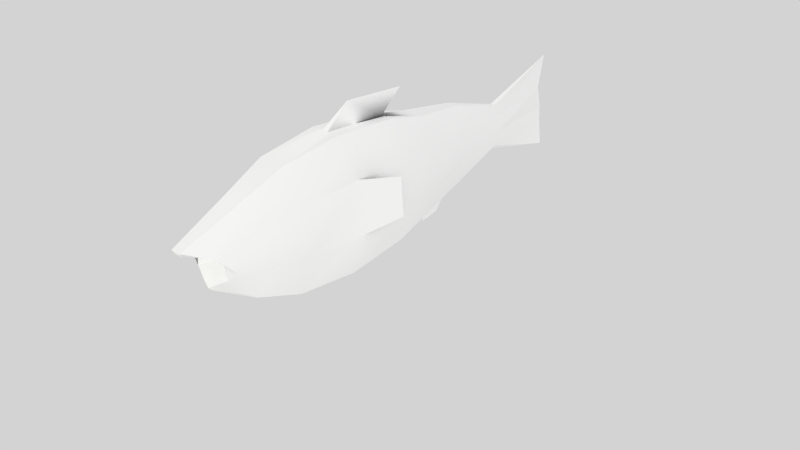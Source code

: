 # Source: Fish.blend  (saved by Blender 2.66.1; exported with 4.5.12 LTS)
import bpy
from mathutils import Matrix  # noqa: F401  (used for matrix-valued properties, if any)

bpy.ops.wm.read_factory_settings(use_empty=True)
scene = bpy.context.scene
scene.name = 'Scene'

# ---- collections
col_collection_1 = bpy.data.collections.new('Collection 1'); scene.collection.children.link(col_collection_1)
col_collection_11 = bpy.data.collections.new('Collection 11'); scene.collection.children.link(col_collection_11)

# ---- materials (node trees are filled in below, after node groups)
mat_ecailles_001 = bpy.data.materials.new('Ecailles.001')
mat_ecailles_001.alpha_threshold = 0.0
mat_ecailles_001.use_transparent_shadow = False
mat_ecailles_001.diffuse_color = (1.0, 1.0, 1.0, 1.0)
mat_ecailles_001.specular_color = (0.6275, 0.9384, 1.0)
mat_ecailles_001.roughness = 0.5
mat_ecailles_001.specular_intensity = 0.8
mat_ecailles_001.line_color = (0.0, 0.0, 0.0, 1.0)

# ---- node groups
ng_auto_smooth = bpy.data.node_groups.new('Auto Smooth', 'GeometryNodeTree')
_s = ng_auto_smooth.interface.new_socket(name='Geometry', in_out='OUTPUT', socket_type='NodeSocketGeometry')
_s = ng_auto_smooth.interface.new_socket(name='Geometry', in_out='INPUT', socket_type='NodeSocketGeometry')
_s = ng_auto_smooth.interface.new_socket(name='Angle', in_out='INPUT', socket_type='NodeSocketFloat')
_s.subtype = 'ANGLE'
_s.min_value = 0.0
_s.max_value = 3.142
ng_auto_smooth.is_modifier = True
_N = ng_auto_smooth.nodes; _L = ng_auto_smooth.links
n0 = _N.new('NodeGroupOutput'); n0.name = 'Group Output'; n0.location = (480, -100)
n1 = _N.new('NodeGroupInput'); n1.name = 'Group Input'; n1.location = (-420, -300)
n2 = _N.new('NodeGroupInput'); n2.name = 'Group Input.001'; n2.location = (-60, -100)
n3 = _N.new('GeometryNodeSetShadeSmooth'); n3.name = 'Set Shade Smooth'; n3.location = (120, -100)
n3.domain = 'EDGE'
n4 = _N.new('GeometryNodeSetShadeSmooth'); n4.name = 'Set Shade Smooth.001'; n4.location = (300, -100)
n5 = _N.new('GeometryNodeInputMeshEdgeAngle'); n5.name = 'Edge Angle'; n5.location = (-420, -220)
n6 = _N.new('GeometryNodeInputEdgeSmooth'); n6.name = 'Is Edge Smooth'; n6.location = (-60, -160)
n7 = _N.new('GeometryNodeInputShadeSmooth'); n7.name = 'Is Face Smooth'; n7.location = (-240, -340)
n8 = _N.new('FunctionNodeBooleanMath'); n8.name = 'Boolean Math'; n8.location = (-60, -220)
n9 = _N.new('FunctionNodeCompare'); n9.name = 'Compare'; n9.location = (-240, -180)
n9.operation = 'LESS_EQUAL'
_L.new(n5.outputs[0], n9.inputs[0])
_L.new(n4.outputs[0], n0.inputs[0])
_L.new(n1.outputs[1], n9.inputs[1])
_L.new(n9.outputs[0], n8.inputs[0])
_L.new(n7.outputs[0], n8.inputs[1])
_L.new(n2.outputs[0], n3.inputs[0])
_L.new(n6.outputs[0], n3.inputs[1])
_L.new(n3.outputs[0], n4.inputs[0])
_L.new(n8.outputs[0], n3.inputs[2])
n0.is_active_output = True

# ---- material node trees

# ---- world
world_world_002 = bpy.data.worlds.new('World.002'); scene.world = world_world_002
world_world_002.color = (0.6513, 0.6513, 0.6513)
world_world_002.use_sun_shadow = False
world_world_002.sun_shadow_jitter_overblur = 0.0
world_world_002.cycles.sampling_method = 'MANUAL'
world_world_002.cycles.sample_map_resolution = 256

# ---- cameras
cam_camera_002 = bpy.data.cameras.new('Camera.002')
cam_camera_002.clip_end = 100.0
cam_camera_002.lens = 35.0
cam_camera_002.sensor_width = 32.0
cam_camera_002.sensor_height = 18.0
cam_camera_002.dof.focus_distance = 0.0
cam_camera_002.dof.aperture_fstop = 128.0

# ---- lights
light_lamp_004 = bpy.data.lights.new('Lamp.004', 'SUN')
light_lamp_004.transmission_factor = 0.0
light_lamp_004.cutoff_distance = 30.0
light_lamp_004.angle = 1.571
light_lamp_004.energy = 0.1
light_lamp_004.shadow_buffer_clip_start = 1.001
light_lamp_004.shadow_soft_size = 1.0
light_lamp_004.shadow_cascade_max_distance = 1000.0
light_lamp_004.cycles.use_multiple_importance_sampling = False
light_lamp_003 = bpy.data.lights.new('Lamp.003', 'SUN')
light_lamp_003.color = (1.0, 1.0, 0.7337)
light_lamp_003.transmission_factor = 0.0
light_lamp_003.cutoff_distance = 30.0
light_lamp_003.angle = 1.571
light_lamp_003.energy = 0.35
light_lamp_003.shadow_buffer_clip_start = 1.001
light_lamp_003.shadow_soft_size = 1.0
light_lamp_003.shadow_cascade_max_distance = 1000.0
light_lamp_003.cycles.use_multiple_importance_sampling = False
light_lamp_001 = bpy.data.lights.new('Lamp.001', 'SUN')
light_lamp_001.transmission_factor = 0.0
light_lamp_001.cutoff_distance = 30.0
light_lamp_001.angle = 1.571
light_lamp_001.energy = 0.7
light_lamp_001.shadow_buffer_clip_start = 1.001
light_lamp_001.shadow_soft_size = 1.0
light_lamp_001.shadow_cascade_max_distance = 1000.0
light_lamp_001.cycles.use_multiple_importance_sampling = False

# ---- meshes
me_fish_001 = bpy.data.meshes.new('Fish.001')
me_fish_001.from_pydata([(0.6103, 0.1901, -0.1261), (0.31, 0.2154, -0.1448), (0.05717, 0.2144, -0.1485), (-0.416, 0.2157, -0.1572), (-0.6628, 0.1682, -0.1358), (-0.8299, 0.0992, -0.1014), (-0.9404, 0.02074, -0.06056), (-0.9546, 0.003739, -0.05203), (-0.9444, -0.02819, -0.07173), (-0.932, -0.01747, -0.08219), (-0.8267, 0.04391, -0.1604), (-0.6595, 0.1001, -0.2211), (-0.4126, 0.1424, -0.2535), (-0.1283, 0.1598, -0.247), (0.06035, 0.1542, -0.2187), (0.3128, 0.1741, -0.1793), (0.6128, 0.1619, -0.1352), (0.6203, 0.09907, -0.1143), (0.3264, 0.05785, -0.147), (0.07669, 0.007568, -0.1945), (-0.1085, -0.01854, -0.2176), (-0.3909, -0.05177, -0.2215), (-0.64, -0.07421, -0.1923), (-0.8126, -0.08288, -0.1395), (-0.8816, -0.07935, -0.107), (-0.9249, -0.07357, -0.09931), (-0.9158, -0.1374, -0.05028), (-0.9419, -0.1512, -0.0516), (-0.7971, -0.1975, -0.06139), (-0.6188, -0.2318, -0.08496), (-0.3673, -0.2272, -0.1019), (-0.08674, -0.1797, -0.1078), (0.09456, -0.1249, -0.1042), (0.3414, -0.05544, -0.07552), (0.6286, 0.03567, -0.07565), (0.6339, 0.001382, -0.03742), (0.3509, -0.1127, 0.001713), (0.1056, -0.1813, 0.009981), (-0.07332, -0.2483, 0.03109), (-0.3527, -0.3019, 0.0493), (-0.6057, -0.2988, 0.05085), (-0.7876, -0.2462, 0.03739), (-1.036, -0.1787, 0.02049), (-1.027, -0.16, 0.01519), (-0.8722, -0.06345, -0.01437), (-1.028, -0.1419, 0.04497), (-1.037, -0.1588, 0.05711), (-0.7884, -0.2064, 0.1106), (-0.6068, -0.244, 0.1515), (-0.3539, -0.2409, 0.1614), (-0.07448, -0.1922, 0.1341), (0.1046, -0.1352, 0.09465), (0.3503, -0.08723, 0.04855), (0.6337, 0.01226, -0.01744), (1.044, -0.05912, 0.02171), (1.039, 0.1022, -0.03313), (0.6281, 0.0632, -0.02507), (0.3401, 0.009132, 0.0431), (0.09212, -0.008221, 0.1102), (-0.0897, -0.03774, 0.1529), (-0.3705, -0.07268, 0.182), (-0.6217, -0.09298, 0.17), (-0.7992, -0.09653, 0.124), (-0.9436, -0.08202, 0.0767), (-0.9174, -0.07513, 0.06532), (-0.926, 0.002352, 0.03824), (-0.8838, 0.005047, 0.04968), (-0.815, 0.03191, 0.07134), (-0.6433, 0.08362, 0.09754), (-0.3946, 0.124, 0.1013), (-0.1118, 0.1429, 0.07884), (0.07392, 0.1403, 0.04925), (0.3249, 0.1313, -0.01212), (0.6197, 0.1304, -0.05674), (1.001, 0.1472, -0.09917), (1.022, 0.2261, -0.1225), (0.6124, 0.1824, -0.09762), (0.3118, 0.222, -0.09124), (0.05854, 0.2408, -0.05956), (-0.1305, 0.2651, -0.0535), (-0.415, 0.2571, -0.04281), (-0.6616, 0.2031, -0.03186), (-0.8283, 0.1188, -0.02277), (-0.9327, 0.01894, -0.0154), (-0.946, 0.001272, -0.01748), (-0.1317, 0.2286, -0.1594), (1.017, 0.336, -0.1918), (-0.229, -0.0357, 0.1998), (-0.2478, 0.1198, 0.1414), (-0.2112, -0.07012, -0.2473), (-0.1943, -0.1965, -0.1673), (-0.2293, -0.01929, 0.2042), (-0.2481, 0.1362, 0.1457), (-0.2217, -0.06837, -0.2528), (-0.2048, -0.1947, -0.1727), (-0.3529, -0.2897, 0.07173), (-0.3532, -0.2775, 0.09416), (-0.3534, -0.2653, 0.1166), (-0.3537, -0.2531, 0.139), (-0.07355, -0.2371, 0.05168), (-0.07379, -0.2259, 0.07227), (-0.07402, -0.2146, 0.09287), (-0.07425, -0.2034, 0.1135), (0.05209, -0.2772, 0.118), (-0.2273, -0.3289, 0.1399), (0.09887, 0.2434, -0.1538), (0.2367, 0.2455, -0.1579), (0.237, 0.2434, -0.1753), (0.09727, 0.2464, -0.1773), (0.1199, 0.29, -0.1938), (0.2045, 0.2879, -0.1905), (-0.2256, -0.329, 0.1371), (0.04903, -0.2787, 0.1159)], [], [(44, 7, 8), (7, 6, 9, 8), (6, 5, 10, 9), (5, 4, 11, 10), (4, 3, 12, 11), (3, 85, 13, 12), (85, 2, 14, 13), (1, 0, 16, 15), (15, 16, 17, 18), (14, 15, 18, 19), (13, 14, 19, 20), (12, 13, 20, 21), (11, 12, 21, 22), (10, 11, 22, 23), (9, 10, 23, 24), (8, 9, 24, 25), (44, 8, 25), (44, 25, 26), (25, 24, 27, 26), (24, 23, 28, 27), (23, 22, 29, 28), (22, 21, 30, 29), (21, 20, 31, 30), (20, 19, 32, 31), (19, 18, 33, 32), (18, 17, 34, 33), (33, 34, 35, 36), (32, 33, 36, 37), (31, 32, 37, 38), (30, 31, 38, 39), (29, 30, 39, 40), (28, 29, 40, 41), (27, 28, 41, 42), (26, 27, 42, 43), (44, 26, 43), (44, 43, 45), (43, 42, 46, 45), (42, 41, 47, 46), (41, 40, 48, 47), (37, 36, 52, 51), (36, 35, 53, 52), (53, 54, 55, 56), (52, 53, 56, 57), (51, 52, 57, 58), (50, 51, 58, 59), (49, 50, 59, 60), (48, 49, 60, 61), (47, 48, 61, 62), (46, 47, 62, 63), (45, 46, 63, 64), (44, 45, 64), (44, 64, 65), (64, 63, 66, 65), (63, 62, 67, 66), (62, 61, 68, 67), (61, 60, 69, 68), (60, 59, 70, 69), (59, 58, 71, 70), (58, 57, 72, 71), (57, 56, 73, 72), (56, 55, 74, 73), (73, 74, 75, 76), (72, 73, 76, 77), (71, 72, 77, 78), (70, 71, 78, 79), (69, 70, 79, 80), (68, 69, 80, 81), (67, 68, 81, 82), (66, 67, 82, 83), (65, 66, 83, 84), (44, 65, 84), (44, 84, 7), (84, 83, 6, 7), (83, 82, 5, 6), (82, 81, 4, 5), (81, 80, 3, 4), (80, 79, 85, 3), (79, 78, 2, 85), (0, 1, 77, 76), (86, 0, 76, 75), (60, 69, 88, 87), (21, 30, 90, 89), (87, 88, 92, 91), (60, 91, 92, 69), (60, 87, 91), (69, 92, 88), (89, 90, 94, 93), (21, 93, 94, 30), (21, 89, 93), (30, 94, 90), (35, 54, 53), (34, 55, 54, 35), (17, 74, 55, 34), (0, 86, 16), (16, 75, 74, 17), (16, 86, 75), (96, 97, 48, 40), (39, 95, 40), (98, 49, 48), (95, 96, 40), (97, 98, 48), (38, 99, 95, 39), (99, 100, 96, 95), (100, 101, 97, 96), (101, 102, 98, 97), (102, 50, 49, 98), (101, 100, 37, 51), (50, 102, 51), (99, 38, 37), (102, 101, 51), (100, 99, 37), (97, 104, 103, 101), (106, 105, 78, 77), (14, 108, 107, 15), (105, 106, 110, 109), (107, 108, 109, 110), (106, 107, 110), (105, 109, 108), (1, 107, 106), (1, 15, 107), (1, 106, 77), (2, 105, 108), (2, 78, 105), (2, 108, 14), (100, 112, 111, 96), (103, 104, 111, 112), (96, 111, 104, 97), (100, 101, 103, 112)])
me_fish_001.polygons.foreach_set('use_smooth', [True] * 128)
_uv = me_fish_001.uv_layers.new(name='UVTex')
_uv.uv.foreach_set('vector', [0.06699, 0.928, 0.06699, 1.0, 0.0252, 0.9846, 0.9596, 0.6885, 0.922, 0.6885, 0.9286, 0.6618, 0.9632, 0.675, 0.922, 0.6885, 0.8237, 0.6885, 0.8341, 0.6334, 0.9286, 0.6618, 0.8237, 0.6885, 0.7398, 0.6885, 0.7496, 0.613, 0.8341, 0.6334, 0.7398, 0.6885, 0.6312, 0.6885, 0.6326, 0.6012, 0.7496, 0.613, 0.6312, 0.6885, 0.5061, 0.6885, 0.5004, 0.6091, 0.6326, 0.6012, 0.5061, 0.6885, 0.4161, 0.6885, 0.4119, 0.6202, 0.5004, 0.6091, 0.2988, 0.688, 0.13, 0.687, 0.1334, 0.6564, 0.2939, 0.6456, 0.2573, 0.2533, 0.1104, 0.2258, 0.1144, 0.1795, 0.2635, 0.1872, 0.3855, 0.2734, 0.2573, 0.2533, 0.2635, 0.1872, 0.3953, 0.1929, 0.4788, 0.2945, 0.3855, 0.2734, 0.3953, 0.1929, 0.4845, 0.1982, 0.6172, 0.3026, 0.4788, 0.2945, 0.4845, 0.1982, 0.6146, 0.2, 0.7395, 0.2872, 0.6172, 0.3026, 0.6146, 0.2, 0.7289, 0.1946, 0.8284, 0.2537, 0.7395, 0.2872, 0.7289, 0.1946, 0.8146, 0.1851, 0.9267, 0.2038, 0.8284, 0.2537, 0.8146, 0.1851, 0.9172, 0.1698, 0.961, 0.1797, 0.9267, 0.2038, 0.9172, 0.1698, 0.9555, 0.1624, 0.06699, 0.928, 0.0252, 0.9846, 0.0, 0.9413, 0.06699, 0.928, 0.0, 0.9413, 0.009117, 0.8902, 0.9555, 0.1624, 0.9172, 0.1698, 0.9169, 0.1338, 0.9556, 0.1436, 0.9172, 0.1698, 0.8146, 0.1851, 0.814, 0.1139, 0.9169, 0.1338, 0.8146, 0.1851, 0.7289, 0.1946, 0.7274, 0.1017, 0.814, 0.1139, 0.7289, 0.1946, 0.6146, 0.2, 0.6138, 0.09533, 0.7274, 0.1017, 0.6146, 0.2, 0.4845, 0.1982, 0.4842, 0.101, 0.6138, 0.09533, 0.4845, 0.1982, 0.3953, 0.1929, 0.3944, 0.1104, 0.4842, 0.101, 0.3953, 0.1929, 0.2635, 0.1872, 0.2641, 0.1141, 0.3944, 0.1104, 0.2635, 0.1872, 0.1144, 0.1795, 0.1152, 0.1285, 0.2641, 0.1141, 0.2641, 0.1141, 0.1152, 0.1285, 0.1121, 0.09149, 0.2582, 0.05876, 0.3944, 0.1104, 0.2641, 0.1141, 0.2582, 0.05876, 0.3835, 0.0354, 0.4842, 0.101, 0.3944, 0.1104, 0.3835, 0.0354, 0.4766, 0.0112, 0.6138, 0.09533, 0.4842, 0.101, 0.4766, 0.0112, 0.615, 0.0, 0.7274, 0.1017, 0.6138, 0.09533, 0.615, 0.0, 0.7375, 0.01486, 0.814, 0.1139, 0.7274, 0.1017, 0.7375, 0.01486, 0.8275, 0.04969, 0.9169, 0.1338, 0.814, 0.1139, 0.8275, 0.04969, 0.9263, 0.102, 0.9556, 0.1436, 0.9169, 0.1338, 0.9263, 0.102, 0.961, 0.1275, 0.06699, 0.928, 0.009117, 0.8902, 0.0453, 0.8598, 0.06699, 0.928, 0.0453, 0.8598, 0.08868, 0.8598, 0.9487, 0.8245, 0.9112, 0.8313, 0.9112, 0.8041, 0.9487, 0.8109, 0.9151, 0.8313, 0.8116, 0.8449, 0.8116, 0.7905, 0.9151, 0.8041, 0.8116, 0.8449, 0.7258, 0.8551, 0.7258, 0.7803, 0.8116, 0.7905, 0.3891, 0.8519, 0.2639, 0.8362, 0.2639, 0.798, 0.3893, 0.7828, 0.2639, 0.8362, 0.1157, 0.8275, 0.1157, 0.8062, 0.2639, 0.798, 0.1043, 0.5137, 0.003548, 0.5722, 0.0, 0.5097, 0.1034, 0.4753, 0.2528, 0.5437, 0.1043, 0.5137, 0.1034, 0.4753, 0.2582, 0.488, 0.3768, 0.5664, 0.2528, 0.5437, 0.2582, 0.488, 0.3876, 0.4922, 0.4688, 0.5902, 0.3768, 0.5664, 0.3876, 0.4922, 0.4763, 0.5015, 0.6054, 0.6012, 0.4688, 0.5902, 0.4763, 0.5015, 0.6043, 0.5071, 0.7263, 0.5865, 0.6054, 0.6012, 0.6043, 0.5071, 0.7163, 0.5009, 0.8151, 0.5522, 0.7263, 0.5865, 0.7163, 0.5009, 0.8018, 0.4888, 0.9126, 0.5005, 0.8151, 0.5522, 0.8018, 0.4888, 0.9033, 0.4692, 0.9468, 0.4754, 0.9126, 0.5005, 0.9033, 0.4692, 0.9415, 0.4595, 0.06699, 0.928, 0.08868, 0.8598, 0.1249, 0.8902, 0.06699, 0.928, 0.1249, 0.8902, 0.134, 0.9413, 0.9415, 0.4595, 0.9033, 0.4692, 0.9036, 0.4337, 0.9414, 0.4409, 0.9033, 0.4692, 0.8018, 0.4888, 0.8024, 0.4185, 0.9036, 0.4337, 0.8018, 0.4888, 0.7163, 0.5009, 0.7178, 0.4092, 0.8024, 0.4185, 0.7163, 0.5009, 0.6043, 0.5071, 0.605, 0.4038, 0.7178, 0.4092, 0.6043, 0.5071, 0.4763, 0.5015, 0.4766, 0.4056, 0.605, 0.4038, 0.4763, 0.5015, 0.3876, 0.4922, 0.3885, 0.4108, 0.4766, 0.4056, 0.3876, 0.4922, 0.2582, 0.488, 0.2579, 0.4165, 0.3885, 0.4108, 0.2582, 0.488, 0.1034, 0.4753, 0.107, 0.4216, 0.2579, 0.4165, 0.1034, 0.4753, 0.0, 0.5097, 0.02145, 0.4284, 0.107, 0.4216, 0.107, 0.4216, 0.02145, 0.4284, 0.006595, 0.3514, 0.1052, 0.3752, 0.2579, 0.4165, 0.107, 0.4216, 0.1052, 0.3752, 0.2523, 0.3506, 0.3885, 0.4108, 0.2579, 0.4165, 0.2523, 0.3506, 0.379, 0.3313, 0.4766, 0.4056, 0.3885, 0.4108, 0.379, 0.3313, 0.471, 0.3106, 0.605, 0.4038, 0.4766, 0.4056, 0.471, 0.3106, 0.6076, 0.3026, 0.7178, 0.4092, 0.605, 0.4038, 0.6076, 0.3026, 0.7283, 0.3177, 0.8024, 0.4185, 0.7178, 0.4092, 0.7283, 0.3177, 0.816, 0.3508, 0.9036, 0.4337, 0.8024, 0.4185, 0.816, 0.3508, 0.913, 0.4, 0.9414, 0.4409, 0.9036, 0.4337, 0.913, 0.4, 0.9468, 0.4239, 0.06699, 0.928, 0.134, 0.9413, 0.1088, 0.9846, 0.06699, 0.928, 0.1088, 0.9846, 0.06699, 1.0, 0.9632, 0.702, 0.9286, 0.7152, 0.922, 0.6885, 0.9596, 0.6885, 0.9286, 0.7152, 0.8341, 0.7435, 0.8237, 0.6885, 0.922, 0.6885, 0.8341, 0.7435, 0.7496, 0.7639, 0.7398, 0.6885, 0.8237, 0.6885, 0.7496, 0.7639, 0.6326, 0.7757, 0.6312, 0.6885, 0.7398, 0.6885, 0.6326, 0.7757, 0.5004, 0.7679, 0.5061, 0.6885, 0.6312, 0.6885, 0.5004, 0.7679, 0.4119, 0.7568, 0.4161, 0.6885, 0.5061, 0.6885, 0.13, 0.687, 0.2988, 0.688, 0.2938, 0.7301, 0.1332, 0.7184, 0.0, 0.6807, 0.13, 0.687, 0.1332, 0.7184, 0.02035, 0.7338, 0.8622, 0.8598, 0.9754, 0.8598, 0.9581, 0.9351, 0.8694, 0.934, 0.2472, 0.9527, 0.134, 0.9527, 0.1589, 0.8612, 0.2384, 0.8598, 0.6781, 0.9087, 0.7078, 0.9262, 0.7097, 0.9321, 0.6799, 0.9145, 0.7489, 0.9384, 0.7638, 0.8611, 0.8525, 0.8598, 0.8622, 0.9384, 0.6357, 0.9077, 0.6781, 0.9087, 0.6799, 0.9145, 0.7489, 0.9077, 0.7097, 0.9321, 0.7078, 0.9262, 0.7088, 0.9441, 0.6676, 0.9544, 0.6681, 0.9487, 0.7093, 0.9385, 0.3604, 0.8598, 0.3545, 0.949, 0.275, 0.9474, 0.2472, 0.8598, 0.7489, 0.9321, 0.7088, 0.9441, 0.7093, 0.9385, 0.6357, 0.9321, 0.6681, 0.9487, 0.6676, 0.9544, 0.1157, 0.8275, 0.0, 0.7977, 0.1157, 0.8062, 0.1152, 0.1285, 0.0, 0.08357, 0.01343, 0.02218, 0.1121, 0.09149, 0.1144, 0.1795, 0.03656, 0.1634, 0.0, 0.08357, 0.1152, 0.1285, 0.13, 0.687, 0.0, 0.6807, 0.1334, 0.6564, 0.1104, 0.2258, 0.003695, 0.2355, 0.03656, 0.1634, 0.1144, 0.1795, 0.1104, 0.2258, 0.009723, 0.2927, 0.003695, 0.2355, 0.6111, 0.8262, 0.6111, 0.8093, 0.7258, 0.7803, 0.7258, 0.8551, 0.6115, 0.8598, 0.6113, 0.843, 0.7258, 0.8551, 0.6113, 0.7925, 0.6115, 0.7757, 0.7258, 0.7803, 0.6113, 0.843, 0.6111, 0.8262, 0.7258, 0.8551, 0.6111, 0.8093, 0.6113, 0.7925, 0.7258, 0.7803, 0.4838, 0.8593, 0.4836, 0.8425, 0.6113, 0.843, 0.6115, 0.8598, 0.4836, 0.8425, 0.4836, 0.8259, 0.6111, 0.8262, 0.6113, 0.843, 0.4143, 0.9265, 0.4144, 0.908, 0.5554, 0.908, 0.5553, 0.9265, 0.4836, 0.8092, 0.4837, 0.7925, 0.6113, 0.7925, 0.6111, 0.8093, 0.4837, 0.7925, 0.4839, 0.7758, 0.6115, 0.7757, 0.6113, 0.7925, 0.4836, 0.8092, 0.4836, 0.8259, 0.3891, 0.8519, 0.3893, 0.7828, 0.4839, 0.7758, 0.4837, 0.7925, 0.3893, 0.7828, 0.4836, 0.8425, 0.4838, 0.8593, 0.3891, 0.8519, 0.4837, 0.7925, 0.4836, 0.8092, 0.3893, 0.7828, 0.4836, 0.8259, 0.4836, 0.8425, 0.3891, 0.8519, 0.5554, 0.8598, 0.5013, 0.908, 0.3604, 0.9078, 0.4145, 0.8598, 0.3321, 0.6916, 0.3944, 0.696, 0.4119, 0.7568, 0.2938, 0.7301, 0.4119, 0.6202, 0.395, 0.6818, 0.3326, 0.6804, 0.2939, 0.6456, 0.6236, 0.9404, 0.5554, 0.9404, 0.5707, 0.9113, 0.6124, 0.9077, 0.8622, 0.9351, 0.9313, 0.9351, 0.9212, 0.9601, 0.8793, 0.9597, 0.3612, 0.9303, 0.3662, 0.9193, 0.3935, 0.9303, 0.3604, 0.908, 0.3935, 0.908, 0.3703, 0.9193, 0.2988, 0.688, 0.3326, 0.6804, 0.3321, 0.6916, 0.2988, 0.688, 0.2939, 0.6456, 0.3326, 0.6804, 0.2988, 0.688, 0.3321, 0.6916, 0.2938, 0.7301, 0.4161, 0.6885, 0.3944, 0.696, 0.395, 0.6818, 0.4161, 0.6885, 0.4119, 0.7568, 0.3944, 0.696, 0.4161, 0.6885, 0.395, 0.6818, 0.4119, 0.6202, 0.6081, 0.8598, 0.5554, 0.9077, 0.6938, 0.9077, 0.7489, 0.8601, 0.4142, 0.9265, 0.5552, 0.9283, 0.5554, 0.9449, 0.429, 0.9449, 0.8194, 0.9384, 0.7489, 0.9391, 0.7499, 0.9483, 0.8194, 0.9561, 0.6291, 0.9404, 0.6271, 0.957, 0.5554, 0.9494, 0.558, 0.9404])
me_fish_001.materials.append(mat_ecailles_001)
me_fish_001.use_remesh_preserve_volume = False
me_fish_001.use_remesh_preserve_attributes = False
me_fish_001.use_mirror_vertex_groups = False
me_fish_001.update()
arm_armature_fish = bpy.data.armatures.new('Armature-fish')  # bones are not reproduced

# ---- objects
ob_armature_fish = bpy.data.objects.new('Armature-fish', arm_armature_fish)
ob_fish_001 = bpy.data.objects.new('Fish.001', me_fish_001)
ob_lamp_002 = bpy.data.objects.new('Lamp.002', light_lamp_004)
ob_camera_001 = bpy.data.objects.new('Camera.001', cam_camera_002)
ob_lamp_003 = bpy.data.objects.new('Lamp.003', light_lamp_003)
ob_lamp_001 = bpy.data.objects.new('Lamp.001', light_lamp_001)

# ---- transforms, parenting, visibility, modifiers, constraints
ob_armature_fish.location = (2.347, 0.01856, 0.3539)
ob_armature_fish.rotation_euler = (3.423e-08, -1.571, 0.0)
ob_armature_fish.scale = (1.004, 1.004, 1.004)
ob_armature_fish.lock_rotations_4d = False
ob_armature_fish.empty_display_type = 'ARROWS'
ob_armature_fish.color = (0.0, 0.0, 0.0, 1.0)
ob_armature_fish.lineart.crease_threshold = 0.0
ob_fish_001.parent = ob_armature_fish
ob_fish_001.matrix_parent_inverse = Matrix(((1.863e-07, 0.0, 2.392, -0.8465), (-1.192e-07, 2.392, 7.105e-15, -17.43), (-2.392, -8.186e-08, 1.806e-07, -30.84), (0.0, 0.0, 0.0, 1.0)))
ob_fish_001.location = (-13.73, 7.261, 0.4084)
ob_fish_001.rotation_euler = (-1.084, -0.11, 3.123)
ob_fish_001.lock_rotations_4d = False
ob_fish_001.empty_display_type = 'ARROWS'
ob_fish_001.color = (0.0, 0.0, 0.0, 1.0)
ob_fish_001.lineart.crease_threshold = 0.0
_vg = ob_fish_001.vertex_groups.new(name='Head')
_vg.add([3, 4, 5, 6, 7, 8, 9, 10, 11, 12, 21, 22, 23, 24, 25, 26, 27, 28, 29, 30, 39, 40, 41, 42, 43, 44, 45, 46, 47, 48, 49, 60, 61, 62, 63, 64, 65, 66, 67, 68, 69, 80, 81, 82, 83, 84, 95, 96, 97, 98], 1.0, 'REPLACE')
_vg = ob_fish_001.vertex_groups.new(name='Body')
_vg.add([1, 2, 3, 12, 13, 14, 15, 18, 19, 20, 21, 30, 31, 32, 33, 36, 37, 38, 39, 49, 50, 51, 52, 57, 58, 59, 60, 69, 70, 71, 72, 77, 78, 79, 80, 85, 87, 88, 89, 90, 91, 92, 93, 94, 95, 96, 97, 98, 99, 100, 101, 102, 103, 104, 105, 106, 107, 108, 109, 110, 111, 112], 1.0, 'REPLACE')
_vg = ob_fish_001.vertex_groups.new(name='Tail')
_vg.add([0, 1, 15, 16, 17, 18, 33, 34, 35, 36, 52, 53, 54, 55, 56, 57, 72, 73, 74, 75, 76, 77, 86], 1.0, 'REPLACE')
_m = ob_fish_001.modifiers.new('Armature', 'ARMATURE')
_m.object = ob_armature_fish
_m.use_bone_envelopes = True
_m = ob_fish_001.modifiers.new('Auto Smooth', 'NODES')
_m.node_group = ng_auto_smooth
_gi = [s.identifier for s in ng_auto_smooth.interface.items_tree if s.item_type == 'SOCKET' and s.in_out == 'INPUT']
_m[_gi[1]] = 0.5236  # Angle
ob_lamp_002.location = (-5.18, 8.076, 15.89)
ob_lamp_002.rotation_euler = (3.142, 3.141, 7.852)
ob_lamp_002.lock_rotations_4d = False
ob_lamp_002.empty_display_type = 'ARROWS'
ob_lamp_002.color = (0.0, 0.0, 0.0, 0.0)
ob_lamp_002.lineart.crease_threshold = 0.0
ob_camera_001.location = (6.0, 5.0, 4.0)
ob_camera_001.rotation_euler = (1.061, 5.322e-17, 2.288)
ob_camera_001.lineart.crease_threshold = 0.0
ob_lamp_003.location = (3.995, 10.08, -1.096)
ob_lamp_003.rotation_euler = (7.153e-07, 1.571, 0.0)
ob_lamp_003.lock_rotations_4d = False
ob_lamp_003.empty_display_type = 'ARROWS'
ob_lamp_003.color = (0.0, 0.0, 0.0, 0.0)
ob_lamp_003.lineart.crease_threshold = 0.0
ob_lamp_001.location = (3.995, 8.076, 5.904)
ob_lamp_001.rotation_euler = (0.05186, -1.063, 3.852)
ob_lamp_001.lock_rotations_4d = False
ob_lamp_001.empty_display_type = 'ARROWS'
ob_lamp_001.color = (0.0, 0.0, 0.0, 0.0)
ob_lamp_001.lineart.crease_threshold = 0.0

# ---- collection membership
col_collection_1.objects.link(ob_armature_fish)
col_collection_1.objects.link(ob_fish_001)
col_collection_11.objects.link(ob_lamp_002)
col_collection_11.objects.link(ob_camera_001)
col_collection_11.objects.link(ob_lamp_003)
col_collection_11.objects.link(ob_lamp_001)
col_collection_11.objects.link(ob_armature_fish)
col_collection_11.objects.link(ob_fish_001)

# ---- scene / render settings (as saved in the file)
scene.camera = ob_camera_001
scene.frame_start = 1; scene.frame_end = 250; scene.frame_set(0)
scene.render.engine = 'BLENDER_EEVEE_NEXT'
scene.render.image_settings.color_mode = 'RGB'
scene.render.image_settings.compression = 90
scene.render.dither_intensity = 0.0
scene.render.bake_margin = 2
scene.render.bake_bias = 0.0
scene.cycles.use_denoising = False
scene.cycles.samples = 10
scene.cycles.sampling_pattern = 'TABULATED_SOBOL'
scene.cycles.light_sampling_threshold = 0.0
scene.cycles.use_adaptive_sampling = False
scene.cycles.use_light_tree = False
scene.cycles.blur_glossy = 0.0
scene.cycles.volume_bounces = 1
scene.cycles.pixel_filter_type = 'GAUSSIAN'
scene.cycles.sample_clamp_indirect = 0.0
scene.view_settings.view_transform = 'Standard'
bpy.context.view_layer.update()
